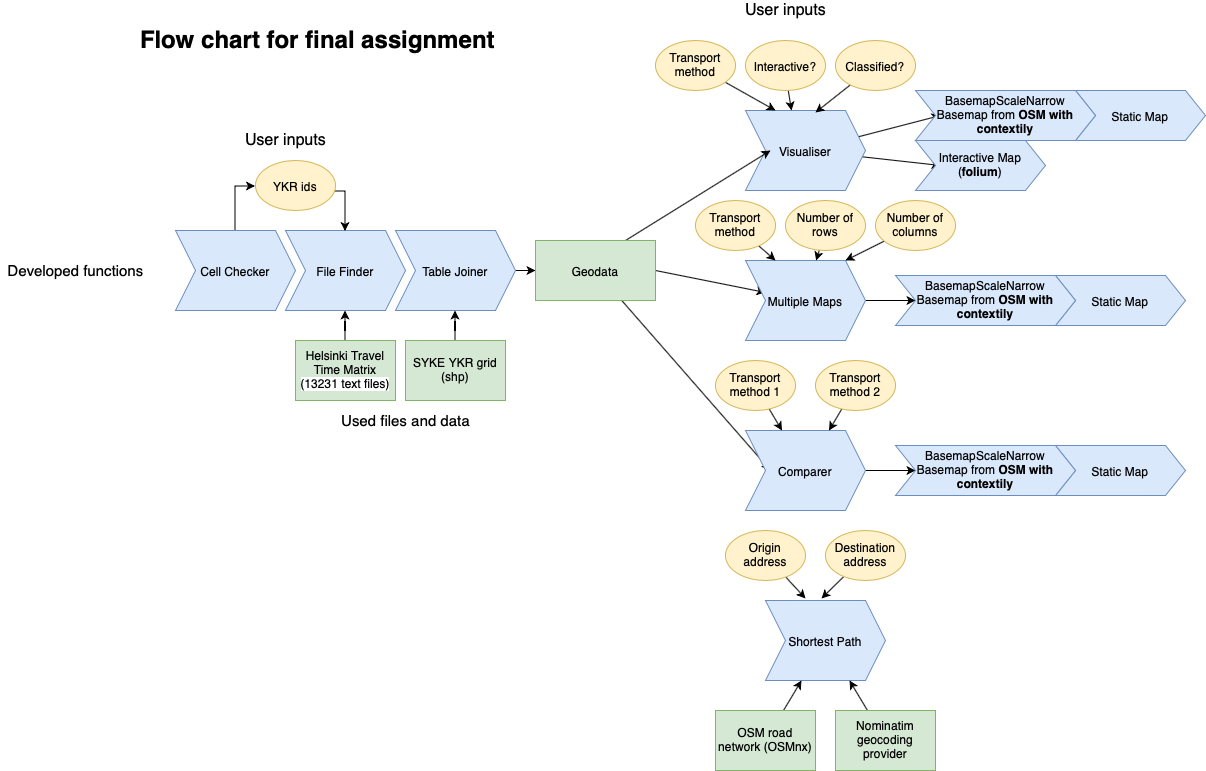

The diagram above was exported from draw.io. Its source (the exported page's mxGraphModel, read from the mxfile embedded in the PNG):
<mxGraphModel dx="1183" dy="1997" grid="1" gridSize="10" guides="1" tooltips="1" connect="1" arrows="1" fold="1" page="1" pageScale="1" pageWidth="827" pageHeight="1169" background="#FFFFFF" math="0" shadow="0">
  <root>
    <mxCell id="WIyWlLk6GJQsqaUBKTNV-0" />
    <mxCell id="WIyWlLk6GJQsqaUBKTNV-1" parent="WIyWlLk6GJQsqaUBKTNV-0" />
    <mxCell id="p0mvAWS_4Sk6IG1rvIyc-4" value="" style="edgeStyle=orthogonalEdgeStyle;rounded=0;orthogonalLoop=1;jettySize=auto;html=1;" edge="1" parent="WIyWlLk6GJQsqaUBKTNV-1" source="p0mvAWS_4Sk6IG1rvIyc-0" target="p0mvAWS_4Sk6IG1rvIyc-1">
      <mxGeometry relative="1" as="geometry" />
    </mxCell>
    <mxCell id="p0mvAWS_4Sk6IG1rvIyc-0" value="Helsinki Travel Time Matrix&lt;br&gt;&lt;font style=&quot;font-size: 12px ; background-color: rgb(255 , 255 , 255)&quot;&gt;(&lt;span style=&quot;font-family: &amp;#34;helvetica&amp;#34; , &amp;#34;arial&amp;#34; , sans-serif&quot;&gt;13231 text files)&lt;/span&gt;&lt;/font&gt;" style="rounded=0;whiteSpace=wrap;html=1;fillColor=#d5e8d4;strokeColor=#82b366;" vertex="1" parent="WIyWlLk6GJQsqaUBKTNV-1">
      <mxGeometry x="320" y="310" width="100" height="60" as="geometry" />
    </mxCell>
    <mxCell id="p0mvAWS_4Sk6IG1rvIyc-1" value="File Finder" style="shape=step;perimeter=stepPerimeter;whiteSpace=wrap;html=1;fixedSize=1;fillColor=#dae8fc;strokeColor=#6c8ebf;" vertex="1" parent="WIyWlLk6GJQsqaUBKTNV-1">
      <mxGeometry x="310" y="200" width="120" height="80" as="geometry" />
    </mxCell>
    <mxCell id="p0mvAWS_4Sk6IG1rvIyc-22" value="" style="edgeStyle=orthogonalEdgeStyle;orthogonalLoop=1;jettySize=auto;html=1;entryX=0;entryY=0.5;entryDx=0;entryDy=0;rounded=0;" edge="1" parent="WIyWlLk6GJQsqaUBKTNV-1" source="p0mvAWS_4Sk6IG1rvIyc-2" target="p0mvAWS_4Sk6IG1rvIyc-18">
      <mxGeometry relative="1" as="geometry">
        <mxPoint x="260" y="120" as="targetPoint" />
      </mxGeometry>
    </mxCell>
    <mxCell id="p0mvAWS_4Sk6IG1rvIyc-2" value="Cell Checker" style="shape=step;perimeter=stepPerimeter;whiteSpace=wrap;html=1;fixedSize=1;fillColor=#dae8fc;strokeColor=#6c8ebf;" vertex="1" parent="WIyWlLk6GJQsqaUBKTNV-1">
      <mxGeometry x="200" y="200" width="120" height="80" as="geometry" />
    </mxCell>
    <mxCell id="p0mvAWS_4Sk6IG1rvIyc-30" value="" style="edgeStyle=none;rounded=0;orthogonalLoop=1;jettySize=auto;html=1;" edge="1" parent="WIyWlLk6GJQsqaUBKTNV-1" source="p0mvAWS_4Sk6IG1rvIyc-5" target="p0mvAWS_4Sk6IG1rvIyc-29">
      <mxGeometry relative="1" as="geometry" />
    </mxCell>
    <mxCell id="p0mvAWS_4Sk6IG1rvIyc-5" value="Table Joiner" style="shape=step;perimeter=stepPerimeter;whiteSpace=wrap;html=1;fixedSize=1;fillColor=#dae8fc;strokeColor=#6c8ebf;" vertex="1" parent="WIyWlLk6GJQsqaUBKTNV-1">
      <mxGeometry x="420" y="200" width="120" height="80" as="geometry" />
    </mxCell>
    <mxCell id="p0mvAWS_4Sk6IG1rvIyc-7" value="" style="edgeStyle=orthogonalEdgeStyle;rounded=0;orthogonalLoop=1;jettySize=auto;html=1;" edge="1" parent="WIyWlLk6GJQsqaUBKTNV-1" source="p0mvAWS_4Sk6IG1rvIyc-6" target="p0mvAWS_4Sk6IG1rvIyc-5">
      <mxGeometry relative="1" as="geometry" />
    </mxCell>
    <mxCell id="p0mvAWS_4Sk6IG1rvIyc-6" value="SYKE YKR grid (shp)" style="rounded=0;whiteSpace=wrap;html=1;fillColor=#d5e8d4;strokeColor=#82b366;" vertex="1" parent="WIyWlLk6GJQsqaUBKTNV-1">
      <mxGeometry x="430" y="310" width="100" height="60" as="geometry" />
    </mxCell>
    <mxCell id="p0mvAWS_4Sk6IG1rvIyc-8" value="&lt;font style=&quot;font-size: 16px&quot;&gt;User inputs&lt;/font&gt;" style="text;html=1;align=center;verticalAlign=middle;resizable=0;points=[];autosize=1;" vertex="1" parent="WIyWlLk6GJQsqaUBKTNV-1">
      <mxGeometry x="260" y="100" width="100" height="20" as="geometry" />
    </mxCell>
    <mxCell id="p0mvAWS_4Sk6IG1rvIyc-9" value="&lt;font style=&quot;font-size: 15px&quot;&gt;Developed functions&lt;/font&gt;" style="text;html=1;align=center;verticalAlign=middle;resizable=0;points=[];autosize=1;" vertex="1" parent="WIyWlLk6GJQsqaUBKTNV-1">
      <mxGeometry x="25" y="230" width="150" height="20" as="geometry" />
    </mxCell>
    <mxCell id="p0mvAWS_4Sk6IG1rvIyc-10" value="&lt;font style=&quot;font-size: 15px&quot;&gt;Used files and data&lt;/font&gt;" style="text;html=1;align=center;verticalAlign=middle;resizable=0;points=[];autosize=1;" vertex="1" parent="WIyWlLk6GJQsqaUBKTNV-1">
      <mxGeometry x="360" y="380" width="140" height="20" as="geometry" />
    </mxCell>
    <mxCell id="p0mvAWS_4Sk6IG1rvIyc-36" value="" style="edgeStyle=none;rounded=0;orthogonalLoop=1;jettySize=auto;html=1;entryX=0;entryY=0.5;entryDx=0;entryDy=0;" edge="1" parent="WIyWlLk6GJQsqaUBKTNV-1" source="p0mvAWS_4Sk6IG1rvIyc-11" target="p0mvAWS_4Sk6IG1rvIyc-33">
      <mxGeometry relative="1" as="geometry" />
    </mxCell>
    <mxCell id="p0mvAWS_4Sk6IG1rvIyc-37" value="" style="edgeStyle=none;rounded=0;orthogonalLoop=1;jettySize=auto;html=1;entryX=0;entryY=0.5;entryDx=0;entryDy=0;" edge="1" parent="WIyWlLk6GJQsqaUBKTNV-1" source="p0mvAWS_4Sk6IG1rvIyc-11" target="p0mvAWS_4Sk6IG1rvIyc-61">
      <mxGeometry relative="1" as="geometry">
        <mxPoint x="940" y="85" as="targetPoint" />
      </mxGeometry>
    </mxCell>
    <mxCell id="p0mvAWS_4Sk6IG1rvIyc-11" value="Visualiser" style="shape=step;perimeter=stepPerimeter;whiteSpace=wrap;html=1;fixedSize=1;fillColor=#dae8fc;strokeColor=#6c8ebf;" vertex="1" parent="WIyWlLk6GJQsqaUBKTNV-1">
      <mxGeometry x="770" y="80" width="120" height="80" as="geometry" />
    </mxCell>
    <mxCell id="p0mvAWS_4Sk6IG1rvIyc-20" value="" style="edgeStyle=orthogonalEdgeStyle;rounded=0;orthogonalLoop=1;jettySize=auto;html=1;entryX=0.5;entryY=0;entryDx=0;entryDy=0;" edge="1" parent="WIyWlLk6GJQsqaUBKTNV-1" source="p0mvAWS_4Sk6IG1rvIyc-18" target="p0mvAWS_4Sk6IG1rvIyc-1">
      <mxGeometry relative="1" as="geometry">
        <Array as="points">
          <mxPoint x="370" y="160" />
        </Array>
      </mxGeometry>
    </mxCell>
    <mxCell id="p0mvAWS_4Sk6IG1rvIyc-18" value="YKR ids" style="ellipse;whiteSpace=wrap;html=1;fillColor=#fff2cc;strokeColor=#d6b656;" vertex="1" parent="WIyWlLk6GJQsqaUBKTNV-1">
      <mxGeometry x="280" y="130" width="80" height="50" as="geometry" />
    </mxCell>
    <mxCell id="p0mvAWS_4Sk6IG1rvIyc-25" value="" style="orthogonalLoop=1;jettySize=auto;html=1;entryX=0.25;entryY=0;entryDx=0;entryDy=0;" edge="1" parent="WIyWlLk6GJQsqaUBKTNV-1" source="p0mvAWS_4Sk6IG1rvIyc-19" target="p0mvAWS_4Sk6IG1rvIyc-11">
      <mxGeometry relative="1" as="geometry" />
    </mxCell>
    <mxCell id="p0mvAWS_4Sk6IG1rvIyc-19" value="Transport method" style="ellipse;whiteSpace=wrap;html=1;fillColor=#fff2cc;strokeColor=#d6b656;" vertex="1" parent="WIyWlLk6GJQsqaUBKTNV-1">
      <mxGeometry x="680" y="10" width="80" height="50" as="geometry" />
    </mxCell>
    <mxCell id="p0mvAWS_4Sk6IG1rvIyc-26" value="" style="edgeStyle=none;orthogonalLoop=1;jettySize=auto;html=1;" edge="1" parent="WIyWlLk6GJQsqaUBKTNV-1" source="p0mvAWS_4Sk6IG1rvIyc-23">
      <mxGeometry relative="1" as="geometry">
        <mxPoint x="816" y="80" as="targetPoint" />
      </mxGeometry>
    </mxCell>
    <mxCell id="p0mvAWS_4Sk6IG1rvIyc-23" value="Interactive?" style="ellipse;whiteSpace=wrap;html=1;fillColor=#fff2cc;strokeColor=#d6b656;" vertex="1" parent="WIyWlLk6GJQsqaUBKTNV-1">
      <mxGeometry x="770" y="10" width="80" height="50" as="geometry" />
    </mxCell>
    <mxCell id="p0mvAWS_4Sk6IG1rvIyc-28" value="" style="edgeStyle=none;orthogonalLoop=1;jettySize=auto;html=1;entryX=0.583;entryY=0.025;entryDx=0;entryDy=0;entryPerimeter=0;" edge="1" parent="WIyWlLk6GJQsqaUBKTNV-1" source="p0mvAWS_4Sk6IG1rvIyc-24" target="p0mvAWS_4Sk6IG1rvIyc-11">
      <mxGeometry relative="1" as="geometry">
        <mxPoint x="900" y="140" as="targetPoint" />
      </mxGeometry>
    </mxCell>
    <mxCell id="p0mvAWS_4Sk6IG1rvIyc-24" value="Classified?" style="ellipse;whiteSpace=wrap;html=1;fillColor=#fff2cc;strokeColor=#d6b656;" vertex="1" parent="WIyWlLk6GJQsqaUBKTNV-1">
      <mxGeometry x="860" y="10" width="80" height="50" as="geometry" />
    </mxCell>
    <mxCell id="p0mvAWS_4Sk6IG1rvIyc-35" value="" style="edgeStyle=none;rounded=0;orthogonalLoop=1;jettySize=auto;html=1;entryX=0;entryY=0.5;entryDx=0;entryDy=0;exitX=0.75;exitY=0;exitDx=0;exitDy=0;" edge="1" parent="WIyWlLk6GJQsqaUBKTNV-1" source="p0mvAWS_4Sk6IG1rvIyc-29" target="p0mvAWS_4Sk6IG1rvIyc-11">
      <mxGeometry relative="1" as="geometry">
        <mxPoint x="690" y="180" as="sourcePoint" />
        <mxPoint x="640" y="100" as="targetPoint" />
      </mxGeometry>
    </mxCell>
    <mxCell id="p0mvAWS_4Sk6IG1rvIyc-38" value="" style="edgeStyle=none;rounded=0;orthogonalLoop=1;jettySize=auto;html=1;exitX=1;exitY=0.5;exitDx=0;exitDy=0;" edge="1" parent="WIyWlLk6GJQsqaUBKTNV-1" source="p0mvAWS_4Sk6IG1rvIyc-29" target="p0mvAWS_4Sk6IG1rvIyc-31">
      <mxGeometry relative="1" as="geometry">
        <mxPoint x="700" y="228.9473684210526" as="sourcePoint" />
      </mxGeometry>
    </mxCell>
    <mxCell id="p0mvAWS_4Sk6IG1rvIyc-52" value="" style="edgeStyle=none;rounded=0;orthogonalLoop=1;jettySize=auto;html=1;entryX=0;entryY=0.5;entryDx=0;entryDy=0;" edge="1" parent="WIyWlLk6GJQsqaUBKTNV-1" source="p0mvAWS_4Sk6IG1rvIyc-29" target="p0mvAWS_4Sk6IG1rvIyc-41">
      <mxGeometry relative="1" as="geometry">
        <mxPoint x="620" y="350" as="targetPoint" />
      </mxGeometry>
    </mxCell>
    <mxCell id="p0mvAWS_4Sk6IG1rvIyc-29" value="Geodata" style="rounded=0;whiteSpace=wrap;html=1;fillColor=#d5e8d4;strokeColor=#82b366;" vertex="1" parent="WIyWlLk6GJQsqaUBKTNV-1">
      <mxGeometry x="560" y="210" width="120" height="60" as="geometry" />
    </mxCell>
    <mxCell id="p0mvAWS_4Sk6IG1rvIyc-40" value="" style="edgeStyle=none;rounded=0;orthogonalLoop=1;jettySize=auto;html=1;" edge="1" parent="WIyWlLk6GJQsqaUBKTNV-1" source="p0mvAWS_4Sk6IG1rvIyc-31">
      <mxGeometry relative="1" as="geometry">
        <mxPoint x="940" y="270" as="targetPoint" />
      </mxGeometry>
    </mxCell>
    <mxCell id="p0mvAWS_4Sk6IG1rvIyc-31" value="Multiple Maps" style="shape=step;perimeter=stepPerimeter;whiteSpace=wrap;html=1;fixedSize=1;fillColor=#dae8fc;strokeColor=#6c8ebf;" vertex="1" parent="WIyWlLk6GJQsqaUBKTNV-1">
      <mxGeometry x="770" y="230" width="120" height="80" as="geometry" />
    </mxCell>
    <mxCell id="p0mvAWS_4Sk6IG1rvIyc-32" value="Static Map" style="shape=step;perimeter=stepPerimeter;whiteSpace=wrap;html=1;fixedSize=1;fillColor=#dae8fc;strokeColor=#6c8ebf;" vertex="1" parent="WIyWlLk6GJQsqaUBKTNV-1">
      <mxGeometry x="1100" y="60" width="130" height="50" as="geometry" />
    </mxCell>
    <mxCell id="p0mvAWS_4Sk6IG1rvIyc-33" value="Interactive Map&lt;br&gt;(&lt;b&gt;folium&lt;/b&gt;)" style="shape=step;perimeter=stepPerimeter;whiteSpace=wrap;html=1;fixedSize=1;fillColor=#dae8fc;strokeColor=#6c8ebf;" vertex="1" parent="WIyWlLk6GJQsqaUBKTNV-1">
      <mxGeometry x="940" y="110" width="130" height="50" as="geometry" />
    </mxCell>
    <mxCell id="p0mvAWS_4Sk6IG1rvIyc-58" value="" style="edgeStyle=none;rounded=0;orthogonalLoop=1;jettySize=auto;html=1;entryX=0;entryY=0.5;entryDx=0;entryDy=0;" edge="1" parent="WIyWlLk6GJQsqaUBKTNV-1" source="p0mvAWS_4Sk6IG1rvIyc-41">
      <mxGeometry relative="1" as="geometry">
        <mxPoint x="940" y="440" as="targetPoint" />
      </mxGeometry>
    </mxCell>
    <mxCell id="p0mvAWS_4Sk6IG1rvIyc-41" value="Comparer" style="shape=step;perimeter=stepPerimeter;whiteSpace=wrap;html=1;fixedSize=1;fillColor=#dae8fc;strokeColor=#6c8ebf;" vertex="1" parent="WIyWlLk6GJQsqaUBKTNV-1">
      <mxGeometry x="770" y="400" width="120" height="80" as="geometry" />
    </mxCell>
    <mxCell id="p0mvAWS_4Sk6IG1rvIyc-46" value="" style="edgeStyle=none;rounded=0;orthogonalLoop=1;jettySize=auto;html=1;entryX=0.25;entryY=0;entryDx=0;entryDy=0;" edge="1" parent="WIyWlLk6GJQsqaUBKTNV-1" source="p0mvAWS_4Sk6IG1rvIyc-42" target="p0mvAWS_4Sk6IG1rvIyc-31">
      <mxGeometry relative="1" as="geometry">
        <mxPoint x="760" y="300" as="targetPoint" />
      </mxGeometry>
    </mxCell>
    <mxCell id="p0mvAWS_4Sk6IG1rvIyc-42" value="Transport method" style="ellipse;whiteSpace=wrap;html=1;fillColor=#fff2cc;strokeColor=#d6b656;" vertex="1" parent="WIyWlLk6GJQsqaUBKTNV-1">
      <mxGeometry x="720" y="170" width="80" height="50" as="geometry" />
    </mxCell>
    <mxCell id="p0mvAWS_4Sk6IG1rvIyc-49" value="" style="edgeStyle=none;rounded=0;orthogonalLoop=1;jettySize=auto;html=1;" edge="1" parent="WIyWlLk6GJQsqaUBKTNV-1" source="p0mvAWS_4Sk6IG1rvIyc-43" target="p0mvAWS_4Sk6IG1rvIyc-31">
      <mxGeometry relative="1" as="geometry" />
    </mxCell>
    <mxCell id="p0mvAWS_4Sk6IG1rvIyc-43" value="Number of rows" style="ellipse;whiteSpace=wrap;html=1;fillColor=#fff2cc;strokeColor=#d6b656;" vertex="1" parent="WIyWlLk6GJQsqaUBKTNV-1">
      <mxGeometry x="810" y="170" width="80" height="50" as="geometry" />
    </mxCell>
    <mxCell id="p0mvAWS_4Sk6IG1rvIyc-48" value="" style="edgeStyle=none;rounded=0;orthogonalLoop=1;jettySize=auto;html=1;entryX=0.833;entryY=0;entryDx=0;entryDy=0;entryPerimeter=0;" edge="1" parent="WIyWlLk6GJQsqaUBKTNV-1" source="p0mvAWS_4Sk6IG1rvIyc-44" target="p0mvAWS_4Sk6IG1rvIyc-31">
      <mxGeometry relative="1" as="geometry">
        <mxPoint x="940" y="300" as="targetPoint" />
      </mxGeometry>
    </mxCell>
    <mxCell id="p0mvAWS_4Sk6IG1rvIyc-44" value="Number of columns" style="ellipse;whiteSpace=wrap;html=1;fillColor=#fff2cc;strokeColor=#d6b656;" vertex="1" parent="WIyWlLk6GJQsqaUBKTNV-1">
      <mxGeometry x="900" y="170" width="80" height="50" as="geometry" />
    </mxCell>
    <mxCell id="p0mvAWS_4Sk6IG1rvIyc-50" value="&lt;font style=&quot;font-size: 16px&quot;&gt;User inputs&lt;/font&gt;" style="text;html=1;align=center;verticalAlign=middle;resizable=0;points=[];autosize=1;" vertex="1" parent="WIyWlLk6GJQsqaUBKTNV-1">
      <mxGeometry x="760" y="-30" width="100" height="20" as="geometry" />
    </mxCell>
    <mxCell id="p0mvAWS_4Sk6IG1rvIyc-55" value="" style="edgeStyle=none;rounded=0;orthogonalLoop=1;jettySize=auto;html=1;" edge="1" parent="WIyWlLk6GJQsqaUBKTNV-1" source="p0mvAWS_4Sk6IG1rvIyc-53" target="p0mvAWS_4Sk6IG1rvIyc-41">
      <mxGeometry relative="1" as="geometry" />
    </mxCell>
    <mxCell id="p0mvAWS_4Sk6IG1rvIyc-53" value="Transport method 1&lt;span style=&quot;color: rgba(0 , 0 , 0 , 0) ; font-family: monospace ; font-size: 0px ; white-space: nowrap&quot;&gt;%3CmxGraphModel%3E%3Croot%3E%3CmxCell%20id%3D%220%22%2F%3E%3CmxCell%20id%3D%221%22%20parent%3D%220%22%2F%3E%3CmxCell%20id%3D%222%22%20value%3D%22Transport%20method%22%20style%3D%22ellipse%3BwhiteSpace%3Dwrap%3Bhtml%3D1%3B%22%20vertex%3D%221%22%20parent%3D%221%22%3E%3CmxGeometry%20x%3D%22720%22%20y%3D%22170%22%20width%3D%2280%22%20height%3D%2250%22%20as%3D%22geometry%22%2F%3E%3C%2FmxCell%3E%3C%2Froot%3E%3C%2FmxGraphModel%3E&lt;/span&gt;" style="ellipse;whiteSpace=wrap;html=1;fillColor=#fff2cc;strokeColor=#d6b656;" vertex="1" parent="WIyWlLk6GJQsqaUBKTNV-1">
      <mxGeometry x="740" y="330" width="80" height="50" as="geometry" />
    </mxCell>
    <mxCell id="p0mvAWS_4Sk6IG1rvIyc-56" value="" style="edgeStyle=none;rounded=0;orthogonalLoop=1;jettySize=auto;html=1;" edge="1" parent="WIyWlLk6GJQsqaUBKTNV-1" source="p0mvAWS_4Sk6IG1rvIyc-54" target="p0mvAWS_4Sk6IG1rvIyc-41">
      <mxGeometry relative="1" as="geometry" />
    </mxCell>
    <mxCell id="p0mvAWS_4Sk6IG1rvIyc-54" value="Transport method 2&lt;span style=&quot;color: rgba(0 , 0 , 0 , 0) ; font-family: monospace ; font-size: 0px ; white-space: nowrap&quot;&gt;%3CmxGraphModel%3E%3Croot%3E%3CmxCell%20id%3D%220%22%2F%3E%3CmxCell%20id%3D%221%22%20parent%3D%220%22%2F%3E%3CmxCell%20id%3D%222%22%20value%3D%22Transport%20method%22%20style%3D%22ellipse%3BwhiteSpace%3Dwrap%3Bhtml%3D1%3B%22%20vertex%3D%221%22%20parent%3D%221%22%3E%3CmxGeometry%20x%3D%22720%22%20y%3D%22170%22%20width%3D%2280%22%20height%3D%2250%22%20as%3D%22geometry%22%2F%3E%3C%2FmxCell%3E%3C%2Froot%3E%3C%2FmxGraphModel%&lt;/span&gt;" style="ellipse;whiteSpace=wrap;html=1;fillColor=#fff2cc;strokeColor=#d6b656;" vertex="1" parent="WIyWlLk6GJQsqaUBKTNV-1">
      <mxGeometry x="840" y="330" width="80" height="50" as="geometry" />
    </mxCell>
    <mxCell id="p0mvAWS_4Sk6IG1rvIyc-61" value="&lt;div&gt;BasemapScaleNarrow&lt;/div&gt;&lt;div&gt;Basemap from &lt;b&gt;OSM with contextily&lt;/b&gt;&lt;/div&gt;" style="shape=step;perimeter=stepPerimeter;whiteSpace=wrap;html=1;fixedSize=1;fillColor=#dae8fc;strokeColor=#6c8ebf;" vertex="1" parent="WIyWlLk6GJQsqaUBKTNV-1">
      <mxGeometry x="940" y="60" width="180" height="50" as="geometry" />
    </mxCell>
    <mxCell id="p0mvAWS_4Sk6IG1rvIyc-62" value="Static Map" style="shape=step;perimeter=stepPerimeter;whiteSpace=wrap;html=1;fixedSize=1;fillColor=#dae8fc;strokeColor=#6c8ebf;" vertex="1" parent="WIyWlLk6GJQsqaUBKTNV-1">
      <mxGeometry x="1080" y="245" width="130" height="50" as="geometry" />
    </mxCell>
    <mxCell id="p0mvAWS_4Sk6IG1rvIyc-63" value="&lt;div&gt;BasemapScaleNarrow&lt;/div&gt;&lt;div&gt;Basemap from &lt;b&gt;OSM with contextily&lt;/b&gt;&lt;/div&gt;" style="shape=step;perimeter=stepPerimeter;whiteSpace=wrap;html=1;fixedSize=1;fillColor=#dae8fc;strokeColor=#6c8ebf;" vertex="1" parent="WIyWlLk6GJQsqaUBKTNV-1">
      <mxGeometry x="920" y="245" width="180" height="50" as="geometry" />
    </mxCell>
    <mxCell id="p0mvAWS_4Sk6IG1rvIyc-64" value="Static Map" style="shape=step;perimeter=stepPerimeter;whiteSpace=wrap;html=1;fixedSize=1;fillColor=#dae8fc;strokeColor=#6c8ebf;" vertex="1" parent="WIyWlLk6GJQsqaUBKTNV-1">
      <mxGeometry x="1080" y="415" width="130" height="50" as="geometry" />
    </mxCell>
    <mxCell id="p0mvAWS_4Sk6IG1rvIyc-65" value="&lt;div&gt;BasemapScaleNarrow&lt;/div&gt;&lt;div&gt;Basemap from &lt;b&gt;OSM with contextily&lt;/b&gt;&lt;/div&gt;" style="shape=step;perimeter=stepPerimeter;whiteSpace=wrap;html=1;fixedSize=1;fillColor=#dae8fc;strokeColor=#6c8ebf;" vertex="1" parent="WIyWlLk6GJQsqaUBKTNV-1">
      <mxGeometry x="920" y="415" width="180" height="50" as="geometry" />
    </mxCell>
    <mxCell id="p0mvAWS_4Sk6IG1rvIyc-66" value="Shortest Path" style="shape=step;perimeter=stepPerimeter;whiteSpace=wrap;html=1;fixedSize=1;fillColor=#dae8fc;strokeColor=#6c8ebf;" vertex="1" parent="WIyWlLk6GJQsqaUBKTNV-1">
      <mxGeometry x="790" y="570" width="120" height="80" as="geometry" />
    </mxCell>
    <mxCell id="p0mvAWS_4Sk6IG1rvIyc-75" value="" style="edgeStyle=none;rounded=0;orthogonalLoop=1;jettySize=auto;html=1;" edge="1" parent="WIyWlLk6GJQsqaUBKTNV-1" source="p0mvAWS_4Sk6IG1rvIyc-67" target="p0mvAWS_4Sk6IG1rvIyc-66">
      <mxGeometry relative="1" as="geometry" />
    </mxCell>
    <mxCell id="p0mvAWS_4Sk6IG1rvIyc-67" value="OSM road network (OSMnx)" style="rounded=0;whiteSpace=wrap;html=1;fillColor=#d5e8d4;strokeColor=#82b366;" vertex="1" parent="WIyWlLk6GJQsqaUBKTNV-1">
      <mxGeometry x="740" y="680" width="100" height="60" as="geometry" />
    </mxCell>
    <mxCell id="p0mvAWS_4Sk6IG1rvIyc-76" value="" style="edgeStyle=none;rounded=0;orthogonalLoop=1;jettySize=auto;html=1;" edge="1" parent="WIyWlLk6GJQsqaUBKTNV-1" source="p0mvAWS_4Sk6IG1rvIyc-68" target="p0mvAWS_4Sk6IG1rvIyc-66">
      <mxGeometry relative="1" as="geometry" />
    </mxCell>
    <mxCell id="p0mvAWS_4Sk6IG1rvIyc-68" value="Nominatim geocoding provider" style="rounded=0;whiteSpace=wrap;html=1;fillColor=#d5e8d4;strokeColor=#82b366;" vertex="1" parent="WIyWlLk6GJQsqaUBKTNV-1">
      <mxGeometry x="860" y="680" width="100" height="60" as="geometry" />
    </mxCell>
    <mxCell id="p0mvAWS_4Sk6IG1rvIyc-69" value="" style="orthogonalLoop=1;jettySize=auto;html=1;entryX=0.25;entryY=0;entryDx=0;entryDy=0;" edge="1" parent="WIyWlLk6GJQsqaUBKTNV-1" source="p0mvAWS_4Sk6IG1rvIyc-70">
      <mxGeometry relative="1" as="geometry">
        <mxPoint x="830" y="568" as="targetPoint" />
      </mxGeometry>
    </mxCell>
    <mxCell id="p0mvAWS_4Sk6IG1rvIyc-70" value="Origin address" style="ellipse;whiteSpace=wrap;html=1;fillColor=#fff2cc;strokeColor=#d6b656;" vertex="1" parent="WIyWlLk6GJQsqaUBKTNV-1">
      <mxGeometry x="750" y="500" width="80" height="50" as="geometry" />
    </mxCell>
    <mxCell id="p0mvAWS_4Sk6IG1rvIyc-71" value="" style="edgeStyle=none;orthogonalLoop=1;jettySize=auto;html=1;" edge="1" parent="WIyWlLk6GJQsqaUBKTNV-1" source="p0mvAWS_4Sk6IG1rvIyc-72">
      <mxGeometry relative="1" as="geometry">
        <mxPoint x="846" y="568" as="targetPoint" />
      </mxGeometry>
    </mxCell>
    <mxCell id="p0mvAWS_4Sk6IG1rvIyc-72" value="Destination address" style="ellipse;whiteSpace=wrap;html=1;fillColor=#fff2cc;strokeColor=#d6b656;" vertex="1" parent="WIyWlLk6GJQsqaUBKTNV-1">
      <mxGeometry x="850" y="500" width="80" height="50" as="geometry" />
    </mxCell>
    <mxCell id="p0mvAWS_4Sk6IG1rvIyc-77" value="&lt;h1&gt;Flow chart for final assignment&lt;/h1&gt;" style="text;html=1;strokeColor=none;fillColor=none;spacing=5;spacingTop=-20;whiteSpace=wrap;overflow=hidden;rounded=0;" vertex="1" parent="WIyWlLk6GJQsqaUBKTNV-1">
      <mxGeometry x="160" y="-10" width="395" height="120" as="geometry" />
    </mxCell>
  </root>
</mxGraphModel>